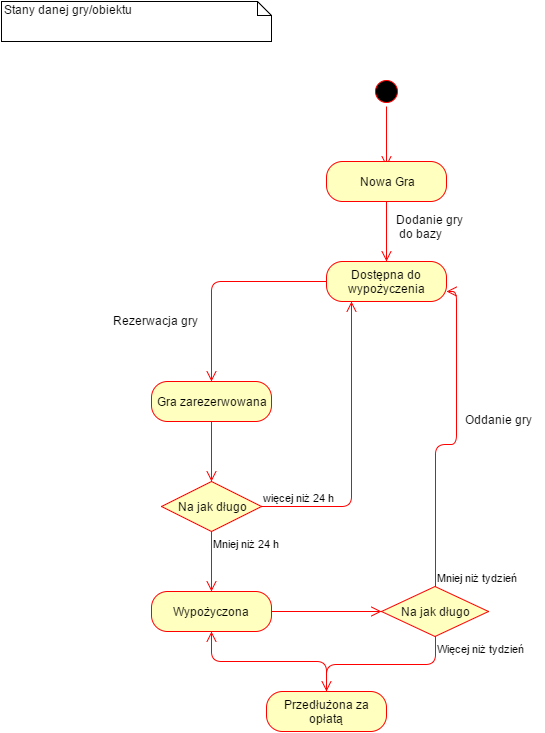

The diagram above was exported from draw.io. Its source (the exported page's mxGraphModel, read from the mxfile embedded in the PNG):
<mxGraphModel dx="1106" dy="676" grid="1" gridSize="10" guides="1" tooltips="1" connect="1" arrows="1" fold="1" page="1" pageScale="1" pageWidth="826" pageHeight="1169" background="#ffffff" math="0" shadow="0">
  <root>
    <mxCell id="0" />
    <mxCell id="1" parent="0" />
    <mxCell id="7d8d7aa463b4c903-3" value="&lt;div&gt;Stany danej gry/obiektu&lt;/div&gt;" style="shape=note;whiteSpace=wrap;html=1;size=14;verticalAlign=top;align=left;spacingTop=-6;" vertex="1" parent="1">
      <mxGeometry x="10" y="20" width="270" height="40" as="geometry" />
    </mxCell>
    <mxCell id="7d8d7aa463b4c903-24" value="" style="ellipse;html=1;shape=startState;fillColor=#000000;strokeColor=#ff0000;" vertex="1" parent="1">
      <mxGeometry x="380" y="95" width="30" height="30" as="geometry" />
    </mxCell>
    <mxCell id="7d8d7aa463b4c903-25" value="" style="edgeStyle=orthogonalEdgeStyle;html=1;verticalAlign=bottom;endArrow=open;endSize=8;strokeColor=#ff0000;" edge="1" source="7d8d7aa463b4c903-24" parent="1">
      <mxGeometry relative="1" as="geometry">
        <mxPoint x="395" y="185" as="targetPoint" />
      </mxGeometry>
    </mxCell>
    <mxCell id="7d8d7aa463b4c903-26" value="Nowa Gra" style="rounded=1;whiteSpace=wrap;html=1;arcSize=40;fillColor=#ffffc0;strokeColor=#ff0000;" vertex="1" parent="1">
      <mxGeometry x="335" y="180" width="120" height="40" as="geometry" />
    </mxCell>
    <mxCell id="7d8d7aa463b4c903-27" value="" style="edgeStyle=orthogonalEdgeStyle;html=1;verticalAlign=bottom;endArrow=open;endSize=8;strokeColor=#ff0000;" edge="1" source="7d8d7aa463b4c903-26" parent="1">
      <mxGeometry relative="1" as="geometry">
        <mxPoint x="395" y="280" as="targetPoint" />
      </mxGeometry>
    </mxCell>
    <mxCell id="7d8d7aa463b4c903-30" value="Dostępna do wypożyczenia" style="rounded=1;whiteSpace=wrap;html=1;arcSize=40;fillColor=#ffffc0;strokeColor=#ff0000;" vertex="1" parent="1">
      <mxGeometry x="335" y="280" width="120" height="40" as="geometry" />
    </mxCell>
    <mxCell id="7d8d7aa463b4c903-31" value="" style="edgeStyle=orthogonalEdgeStyle;html=1;verticalAlign=bottom;endArrow=open;endSize=8;strokeColor=#ff0000;entryX=0.5;entryY=0;" edge="1" source="7d8d7aa463b4c903-30" parent="1" target="7d8d7aa463b4c903-33">
      <mxGeometry relative="1" as="geometry">
        <mxPoint x="395" y="380" as="targetPoint" />
        <Array as="points">
          <mxPoint x="220" y="300" />
        </Array>
      </mxGeometry>
    </mxCell>
    <mxCell id="7d8d7aa463b4c903-32" value="Dodanie gry&lt;div&gt;&amp;nbsp;do bazy&lt;/div&gt;" style="text;html=1;resizable=0;points=[];autosize=1;align=left;verticalAlign=top;spacingTop=-4;" vertex="1" parent="1">
      <mxGeometry x="403" y="229" width="80" height="30" as="geometry" />
    </mxCell>
    <mxCell id="7d8d7aa463b4c903-33" value="Gra zarezerwowana" style="rounded=1;whiteSpace=wrap;html=1;arcSize=40;fillColor=#ffffc0;strokeColor=#ff0000;" vertex="1" parent="1">
      <mxGeometry x="160" y="400" width="120" height="40" as="geometry" />
    </mxCell>
    <mxCell id="7d8d7aa463b4c903-34" value="" style="edgeStyle=orthogonalEdgeStyle;html=1;verticalAlign=bottom;endArrow=open;endSize=8;strokeColor=#ff0000;" edge="1" source="7d8d7aa463b4c903-33" parent="1">
      <mxGeometry relative="1" as="geometry">
        <mxPoint x="220" y="500" as="targetPoint" />
      </mxGeometry>
    </mxCell>
    <mxCell id="7d8d7aa463b4c903-35" value="Rezerwacja gry" style="text;html=1;resizable=0;points=[];autosize=1;align=left;verticalAlign=top;spacingTop=-4;" vertex="1" parent="1">
      <mxGeometry x="120" y="330" width="100" height="20" as="geometry" />
    </mxCell>
    <mxCell id="7d8d7aa463b4c903-36" value="Na jak długo" style="rhombus;whiteSpace=wrap;html=1;fillColor=#ffffc0;strokeColor=#ff0000;" vertex="1" parent="1">
      <mxGeometry x="170" y="500" width="100" height="50" as="geometry" />
    </mxCell>
    <mxCell id="7d8d7aa463b4c903-37" value="więcej niż 24 h" style="edgeStyle=orthogonalEdgeStyle;html=1;align=left;verticalAlign=bottom;endArrow=open;endSize=8;strokeColor=#ff0000;" edge="1" source="7d8d7aa463b4c903-36" parent="1" target="7d8d7aa463b4c903-30">
      <mxGeometry x="-1" relative="1" as="geometry">
        <mxPoint x="360" y="520" as="targetPoint" />
        <Array as="points">
          <mxPoint x="360" y="525" />
        </Array>
      </mxGeometry>
    </mxCell>
    <mxCell id="7d8d7aa463b4c903-38" value="Mniej niż 24 h" style="edgeStyle=orthogonalEdgeStyle;html=1;align=left;verticalAlign=top;endArrow=open;endSize=8;strokeColor=#ff0000;" edge="1" source="7d8d7aa463b4c903-36" parent="1">
      <mxGeometry x="-1" relative="1" as="geometry">
        <mxPoint x="220" y="610" as="targetPoint" />
      </mxGeometry>
    </mxCell>
    <mxCell id="7d8d7aa463b4c903-39" value="Wypożyczona" style="rounded=1;whiteSpace=wrap;html=1;arcSize=40;fillColor=#ffffc0;strokeColor=#ff0000;" vertex="1" parent="1">
      <mxGeometry x="160" y="610" width="120" height="40" as="geometry" />
    </mxCell>
    <mxCell id="7d8d7aa463b4c903-40" value="" style="edgeStyle=orthogonalEdgeStyle;html=1;verticalAlign=bottom;endArrow=open;endSize=8;strokeColor=#ff0000;" edge="1" source="7d8d7aa463b4c903-39" parent="1">
      <mxGeometry relative="1" as="geometry">
        <mxPoint x="390" y="630" as="targetPoint" />
      </mxGeometry>
    </mxCell>
    <mxCell id="7d8d7aa463b4c903-41" value="Na jak długo" style="rhombus;whiteSpace=wrap;html=1;fillColor=#ffffc0;strokeColor=#ff0000;" vertex="1" parent="1">
      <mxGeometry x="390" y="605" width="107" height="50" as="geometry" />
    </mxCell>
    <mxCell id="7d8d7aa463b4c903-42" value="Mniej niż tydzień" style="edgeStyle=orthogonalEdgeStyle;html=1;align=left;verticalAlign=bottom;endArrow=open;endSize=8;strokeColor=#ff0000;entryX=1;entryY=0.75;" edge="1" source="7d8d7aa463b4c903-41" parent="1" target="7d8d7aa463b4c903-30">
      <mxGeometry x="-1" relative="1" as="geometry">
        <mxPoint x="620" y="540" as="targetPoint" />
        <Array as="points">
          <mxPoint x="444" y="463" />
          <mxPoint x="465" y="463" />
          <mxPoint x="465" y="310" />
        </Array>
      </mxGeometry>
    </mxCell>
    <mxCell id="7d8d7aa463b4c903-43" value="Więcej niż tydzień" style="edgeStyle=orthogonalEdgeStyle;html=1;align=left;verticalAlign=top;endArrow=open;endSize=8;strokeColor=#ff0000;entryX=0.5;entryY=0;" edge="1" source="7d8d7aa463b4c903-41" parent="1" target="7d8d7aa463b4c903-44">
      <mxGeometry x="-1" relative="1" as="geometry">
        <mxPoint x="444" y="720" as="targetPoint" />
        <Array as="points">
          <mxPoint x="444" y="683" />
          <mxPoint x="335" y="683" />
        </Array>
      </mxGeometry>
    </mxCell>
    <mxCell id="7d8d7aa463b4c903-44" value="Przedłużona za opłatą" style="rounded=1;whiteSpace=wrap;html=1;arcSize=40;fillColor=#ffffc0;strokeColor=#ff0000;" vertex="1" parent="1">
      <mxGeometry x="275" y="710" width="120" height="40" as="geometry" />
    </mxCell>
    <mxCell id="7d8d7aa463b4c903-45" value="" style="edgeStyle=orthogonalEdgeStyle;html=1;verticalAlign=bottom;endArrow=open;endSize=8;strokeColor=#ff0000;entryX=0.5;entryY=1;" edge="1" source="7d8d7aa463b4c903-44" parent="1" target="7d8d7aa463b4c903-39">
      <mxGeometry relative="1" as="geometry">
        <mxPoint x="335" y="810" as="targetPoint" />
        <Array as="points">
          <mxPoint x="335" y="680" />
          <mxPoint x="220" y="680" />
        </Array>
      </mxGeometry>
    </mxCell>
    <mxCell id="7d8d7aa463b4c903-48" value="Oddanie gry" style="text;html=1;resizable=0;points=[];autosize=1;align=left;verticalAlign=top;spacingTop=-4;" vertex="1" parent="1">
      <mxGeometry x="472" y="429" width="80" height="20" as="geometry" />
    </mxCell>
  </root>
</mxGraphModel>